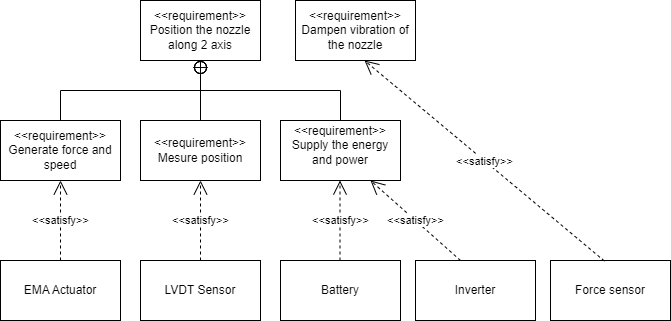

The diagram above was exported from draw.io. Its source (the exported page's mxGraphModel, read from the mxfile embedded in the PNG):
<mxGraphModel dx="1036" dy="614" grid="1" gridSize="10" guides="1" tooltips="1" connect="1" arrows="1" fold="1" page="1" pageScale="1" pageWidth="827" pageHeight="1169" math="0" shadow="0">
  <root>
    <mxCell id="0" />
    <mxCell id="1" parent="0" />
    <mxCell id="bShLwHsbURq6fyHqxZIe-2" value="&amp;lt;&amp;lt;requirement&amp;gt;&amp;gt;&lt;br&gt;Position the nozzle along 2 axis" style="shape=rect;html=1;whiteSpace=wrap;align=center;" vertex="1" parent="1">
      <mxGeometry x="160" y="180" width="120" height="60" as="geometry" />
    </mxCell>
    <mxCell id="bShLwHsbURq6fyHqxZIe-3" value="&amp;lt;&amp;lt;requirement&amp;gt;&amp;gt;&lt;br&gt;Generate force and speed" style="shape=rect;html=1;whiteSpace=wrap;align=center;" vertex="1" parent="1">
      <mxGeometry x="20" y="300" width="120" height="60" as="geometry" />
    </mxCell>
    <mxCell id="bShLwHsbURq6fyHqxZIe-4" value="&amp;lt;&amp;lt;requirement&amp;gt;&amp;gt;&lt;br&gt;Mesure position" style="shape=rect;html=1;whiteSpace=wrap;align=center;" vertex="1" parent="1">
      <mxGeometry x="160" y="300" width="120" height="60" as="geometry" />
    </mxCell>
    <mxCell id="bShLwHsbURq6fyHqxZIe-5" value="" style="rounded=0;html=1;labelBackgroundColor=none;endArrow=none;edgeStyle=elbowEdgeStyle;elbow=vertical;startArrow=sysMLPackCont;startSize=12;" edge="1" source="bShLwHsbURq6fyHqxZIe-2" target="bShLwHsbURq6fyHqxZIe-3" parent="1">
      <mxGeometry relative="1" as="geometry" />
    </mxCell>
    <mxCell id="bShLwHsbURq6fyHqxZIe-6" value="" style="rounded=0;html=1;labelBackgroundColor=none;endArrow=none;edgeStyle=elbowEdgeStyle;elbow=vertical;startArrow=sysMLPackCont;startSize=12;" edge="1" target="bShLwHsbURq6fyHqxZIe-4" parent="1">
      <mxGeometry relative="1" as="geometry">
        <mxPoint x="220" y="240" as="sourcePoint" />
      </mxGeometry>
    </mxCell>
    <mxCell id="bShLwHsbURq6fyHqxZIe-7" value="&amp;lt;&amp;lt;requirement&amp;gt;&amp;gt;&lt;br&gt;Dampen vibration of the nozzle" style="shape=rect;html=1;whiteSpace=wrap;align=center;" vertex="1" parent="1">
      <mxGeometry x="315" y="180" width="120" height="60" as="geometry" />
    </mxCell>
    <mxCell id="bShLwHsbURq6fyHqxZIe-16" value="&lt;p style=&quot;margin:0px;margin-top:4px;text-align:center;&quot;&gt;&amp;lt;&amp;lt;requirement&amp;gt;&amp;gt;&lt;br&gt;Supply the energy and power&lt;br&gt;&lt;/p&gt;&lt;p style=&quot;margin:0px;margin-left:8px;text-align:left;&quot;&gt;&lt;br&gt;&lt;/p&gt;" style="shape=rect;overflow=fill;html=1;whiteSpace=wrap;align=center;" vertex="1" parent="1">
      <mxGeometry x="300" y="300" width="120" height="60" as="geometry" />
    </mxCell>
    <mxCell id="bShLwHsbURq6fyHqxZIe-17" value="" style="rounded=0;html=1;labelBackgroundColor=none;endArrow=none;edgeStyle=elbowEdgeStyle;elbow=vertical;startArrow=sysMLPackCont;startSize=12;" edge="1" parent="1" target="bShLwHsbURq6fyHqxZIe-16">
      <mxGeometry relative="1" as="geometry">
        <mxPoint x="220" y="240" as="sourcePoint" />
        <mxPoint x="230" y="310" as="targetPoint" />
      </mxGeometry>
    </mxCell>
    <mxCell id="bShLwHsbURq6fyHqxZIe-19" value="EMA Actuator" style="shape=rect;html=1;whiteSpace=wrap;align=center;" vertex="1" parent="1">
      <mxGeometry x="20" y="440" width="120" height="60" as="geometry" />
    </mxCell>
    <mxCell id="bShLwHsbURq6fyHqxZIe-21" value="&amp;lt;&amp;lt;satisfy&amp;gt;&amp;gt;" style="endArrow=open;edgeStyle=none;endSize=12;dashed=1;html=1;rounded=0;entryX=0.5;entryY=1;entryDx=0;entryDy=0;" edge="1" source="bShLwHsbURq6fyHqxZIe-19" target="bShLwHsbURq6fyHqxZIe-3" parent="1">
      <mxGeometry relative="1" as="geometry">
        <mxPoint x="40" y="400" as="targetPoint" />
      </mxGeometry>
    </mxCell>
    <mxCell id="bShLwHsbURq6fyHqxZIe-22" value="LVDT Sensor" style="shape=rect;html=1;whiteSpace=wrap;align=center;" vertex="1" parent="1">
      <mxGeometry x="160" y="440" width="120" height="60" as="geometry" />
    </mxCell>
    <mxCell id="bShLwHsbURq6fyHqxZIe-23" value="&amp;lt;&amp;lt;satisfy&amp;gt;&amp;gt;" style="endArrow=open;edgeStyle=none;endSize=12;dashed=1;html=1;rounded=0;entryX=0.5;entryY=1;entryDx=0;entryDy=0;exitX=0.5;exitY=0;exitDx=0;exitDy=0;" edge="1" parent="1" source="bShLwHsbURq6fyHqxZIe-22" target="bShLwHsbURq6fyHqxZIe-4">
      <mxGeometry relative="1" as="geometry">
        <mxPoint x="90" y="450" as="sourcePoint" />
        <mxPoint x="90" y="370" as="targetPoint" />
      </mxGeometry>
    </mxCell>
    <mxCell id="bShLwHsbURq6fyHqxZIe-25" value="Battery" style="shape=rect;html=1;whiteSpace=wrap;align=center;" vertex="1" parent="1">
      <mxGeometry x="300" y="440" width="120" height="60" as="geometry" />
    </mxCell>
    <mxCell id="bShLwHsbURq6fyHqxZIe-26" value="Inverter" style="shape=rect;html=1;whiteSpace=wrap;align=center;" vertex="1" parent="1">
      <mxGeometry x="435" y="440" width="120" height="60" as="geometry" />
    </mxCell>
    <mxCell id="bShLwHsbURq6fyHqxZIe-27" value="&amp;lt;&amp;lt;satisfy&amp;gt;&amp;gt;" style="endArrow=open;edgeStyle=none;endSize=12;dashed=1;html=1;rounded=0;entryX=0.5;entryY=1;entryDx=0;entryDy=0;exitX=0.5;exitY=0;exitDx=0;exitDy=0;" edge="1" parent="1">
      <mxGeometry relative="1" as="geometry">
        <mxPoint x="359.5" y="440" as="sourcePoint" />
        <mxPoint x="359.5" y="360" as="targetPoint" />
      </mxGeometry>
    </mxCell>
    <mxCell id="bShLwHsbURq6fyHqxZIe-28" value="&amp;lt;&amp;lt;satisfy&amp;gt;&amp;gt;" style="endArrow=open;edgeStyle=none;endSize=12;dashed=1;html=1;rounded=0;entryX=0.75;entryY=1;entryDx=0;entryDy=0;exitX=0.5;exitY=0;exitDx=0;exitDy=0;" edge="1" parent="1" target="bShLwHsbURq6fyHqxZIe-16">
      <mxGeometry relative="1" as="geometry">
        <mxPoint x="480" y="440" as="sourcePoint" />
        <mxPoint x="480" y="360" as="targetPoint" />
      </mxGeometry>
    </mxCell>
    <mxCell id="bShLwHsbURq6fyHqxZIe-29" value="Force sensor" style="shape=rect;html=1;whiteSpace=wrap;align=center;" vertex="1" parent="1">
      <mxGeometry x="570" y="440" width="120" height="60" as="geometry" />
    </mxCell>
    <mxCell id="bShLwHsbURq6fyHqxZIe-30" value="&amp;lt;&amp;lt;satisfy&amp;gt;&amp;gt;" style="endArrow=open;edgeStyle=none;endSize=12;dashed=1;html=1;rounded=0;entryX=0.75;entryY=1;entryDx=0;entryDy=0;exitX=0.45;exitY=0.01;exitDx=0;exitDy=0;exitPerimeter=0;" edge="1" parent="1" source="bShLwHsbURq6fyHqxZIe-29">
      <mxGeometry relative="1" as="geometry">
        <mxPoint x="620" y="430" as="sourcePoint" />
        <mxPoint x="384" y="240" as="targetPoint" />
      </mxGeometry>
    </mxCell>
  </root>
</mxGraphModel>